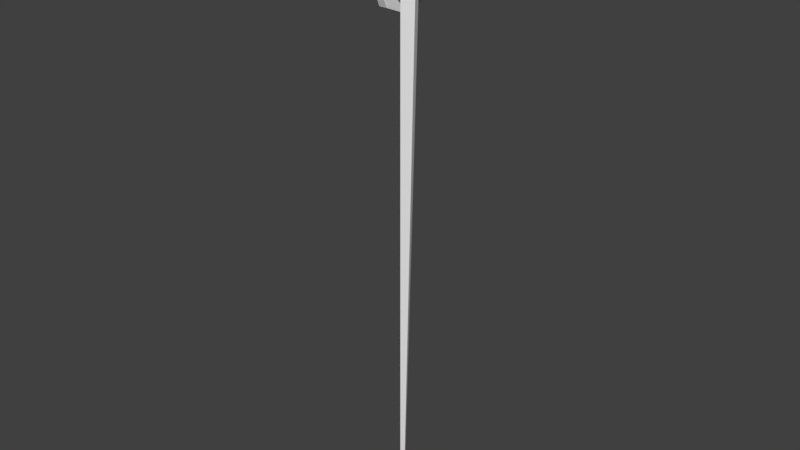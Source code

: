 # Source: fishingpole05_Rig_TwoBones.blend  (saved by Blender 2.77.0; exported with 4.5.12 LTS)
import bpy
from mathutils import Matrix  # noqa: F401  (used for matrix-valued properties, if any)

bpy.ops.wm.read_factory_settings(use_empty=True)
scene = bpy.context.scene
scene.name = 'Scene'

# ---- collections
col_collection_1 = bpy.data.collections.new('Collection 1'); scene.collection.children.link(col_collection_1)

# ---- world
world_world = bpy.data.worlds.new('World'); scene.world = world_world
world_world.color = (0.05088, 0.05088, 0.05088)
world_world.use_sun_shadow = False
world_world.sun_shadow_jitter_overblur = 0.0
world_world.cycles.sampling_method = 'MANUAL'

# ---- meshes
me_cylinder = bpy.data.meshes.new('Cylinder')
me_cylinder.from_pydata([(-2.379e-08, 0.02552, -2.0), (-1.589e-08, 0.1187, 2.0), (0.01299, 0.005807, -2.0), (0.02943, 0.07144, 2.0), (-0.01299, 0.005807, -2.0), (-0.04421, -0.02131, 2.0), (-2.772e-08, 0.1424, 1.539), (0.02202, 0.0867, 1.539), (-0.05028, 0.04975, 1.539), (-0.1515, 0.3448, 1.538), (-0.1015, 0.3448, 1.538), (-0.1515, 0.2951, 1.418), (-0.1015, 0.2951, 1.418), (-0.1515, 0.1753, 1.368), (-0.1015, 0.1753, 1.368), (-0.1515, 0.05549, 1.418), (-0.1015, 0.05549, 1.418), (-0.1515, 0.005861, 1.538), (-0.1015, 0.005861, 1.538), (-0.1515, 0.05549, 1.657), (-0.1015, 0.05549, 1.657), (-0.1515, 0.1753, 1.707), (-0.1015, 0.1753, 1.707), (-0.1515, 0.2951, 1.657), (-0.1015, 0.2951, 1.657), (-0.1515, 0.4253, 1.538), (-0.1515, 0.3521, 1.361), (-0.1015, 0.3521, 1.361), (-0.1015, 0.4253, 1.538), (-0.1515, 0.1753, 1.288), (-0.1015, 0.1753, 1.288), (-0.1515, -0.001456, 1.361), (-0.1015, -0.001456, 1.361), (-0.1515, -0.07468, 1.538), (-0.1015, -0.07468, 1.538), (-0.1515, -0.001456, 1.714), (-0.1015, -0.001456, 1.714), (-0.1515, 0.1753, 1.788), (-0.1015, 0.1753, 1.788), (-0.1515, 0.3521, 1.714), (-0.1015, 0.3521, 1.714), (-0.2015, 0.2095, 1.451), (-0.2015, 0.1995, 1.427), (-0.2015, 0.1753, 1.417), (-0.2015, 0.1512, 1.427), (-0.2015, 0.1412, 1.451), (-0.2015, 0.1512, 1.476), (-0.2015, 0.1753, 1.486), (-0.2015, 0.1995, 1.476), (-0.05154, 0.2951, 1.418), (-0.05154, 0.3448, 1.538), (-0.05154, 0.1753, 1.368), (-0.05154, 0.05549, 1.418), (-0.05154, 0.005861, 1.538), (-0.05154, 0.05549, 1.657), (-0.05154, 0.1753, 1.707), (-0.05154, 0.2951, 1.657), (-0.2015, 0.3448, 1.538), (-0.2015, 0.2951, 1.418), (-0.2015, 0.1753, 1.368), (-0.2015, 0.05549, 1.418), (-0.2015, 0.005861, 1.538), (-0.2015, 0.05549, 1.657), (-0.2015, 0.1753, 1.707), (-0.2015, 0.2951, 1.657), (-0.2115, 0.2095, 1.451), (-0.2115, 0.1995, 1.427), (-0.2115, 0.1753, 1.417), (-0.2115, 0.1512, 1.427), (-0.2115, 0.1412, 1.451), (-0.2115, 0.1512, 1.476), (-0.2115, 0.1753, 1.486), (-0.2115, 0.1995, 1.476), (-0.3441, 0.2095, 1.451), (-0.3441, 0.1995, 1.427), (-0.3441, 0.1753, 1.417), (-0.3441, 0.1512, 1.427), (-0.3441, 0.1412, 1.451), (-0.3441, 0.1512, 1.476), (-0.3441, 0.1753, 1.486), (-0.3441, 0.1995, 1.476), (-0.03164, 0.02778, -0.2305), (0.01751, 0.04626, -0.2305), (-2.575e-08, 0.08395, -0.2305), (-0.04096, 0.03877, 0.6542), (0.01976, 0.06648, 0.6542), (-2.674e-08, 0.1132, 0.6542), (-0.02231, 0.01679, -1.115), (0.01525, 0.02603, -1.115), (-2.477e-08, 0.05474, -1.115), (-0.04562, 0.04426, 1.097), (0.02089, 0.07659, 1.097), (-2.723e-08, 0.1278, 1.097), (-0.02697, 0.02229, -0.6729), (0.01638, 0.03614, -0.6729), (-2.526e-08, 0.06934, -0.6729), (-0.0363, 0.03327, 0.2118), (0.01863, 0.05637, 0.2118), (-2.624e-08, 0.09856, 0.2118), (-0.01765, 0.0113, -1.558), (0.01412, 0.01592, -1.558), (-2.428e-08, 0.04013, -1.558), (-0.04795, 0.04701, 1.318), (0.02146, 0.08165, 1.318), (-2.747e-08, 0.1351, 1.318), (-0.0293, 0.02503, -0.4517), (0.01694, 0.0412, -0.4517), (-2.551e-08, 0.07665, -0.4517), (-0.03863, 0.03602, 0.433), (0.0192, 0.06142, 0.433), (-2.649e-08, 0.1059, 0.433), (-0.01998, 0.01405, -1.336), (0.01468, 0.02098, -1.336), (-2.453e-08, 0.04743, -1.336), (-0.04329, 0.04151, 0.8754), (0.02033, 0.07154, 0.8754), (-2.698e-08, 0.1205, 0.8754), (-0.02464, 0.01954, -0.8941), (0.01581, 0.03109, -0.8941), (-2.502e-08, 0.06204, -0.8941), (-0.03397, 0.03053, -0.009358), (0.01807, 0.05131, -0.009358), (-2.6e-08, 0.09125, -0.009358), (0.0008119, 0.02429, -2.0), (-0.01532, 0.008554, -1.779), (0.01355, 0.01086, -1.779), (-2.404e-08, 0.03283, -1.779), (0.01258, 0.006423, -2.0), (-0.04911, 0.04838, 1.428), (0.02174, 0.08418, 1.428), (-2.759e-08, 0.1387, 1.428), (-0.03047, 0.02641, -0.3411), (0.01722, 0.04373, -0.3411), (-2.563e-08, 0.0803, -0.3411), (-0.03979, 0.03739, 0.5436), (0.01948, 0.06395, 0.5436), (-2.661e-08, 0.1095, 0.5436), (-0.02115, 0.01542, -1.226), (0.01497, 0.0235, -1.226), (-2.465e-08, 0.05108, -1.226), (-0.04445, 0.04289, 0.986), (0.02061, 0.07406, 0.986), (-2.71e-08, 0.1241, 0.986), (-0.02581, 0.02091, -0.7835), (0.01609, 0.03362, -0.7835), (-2.514e-08, 0.06569, -0.7835), (-0.03513, 0.0319, 0.1012), (0.01835, 0.05384, 0.1012), (-2.612e-08, 0.0949, 0.1012), (-0.01649, 0.009927, -1.668), (0.01384, 0.01339, -1.668), (-2.416e-08, 0.03648, -1.668), (-0.04678, 0.04563, 1.207), (0.02117, 0.07912, 1.207), (-2.735e-08, 0.1314, 1.207), (-0.02814, 0.02366, -0.5623), (0.01666, 0.03867, -0.5623), (-2.539e-08, 0.07299, -0.5623), (-0.03746, 0.03465, 0.3224), (0.01892, 0.0589, 0.3224), (-2.637e-08, 0.1022, 0.3224), (-0.01882, 0.01267, -1.447), (0.0144, 0.01845, -1.447), (-2.441e-08, 0.04378, -1.447), (-0.04212, 0.04014, 0.7648), (0.02004, 0.06901, 0.7648), (-2.686e-08, 0.1168, 0.7648), (-0.02348, 0.01817, -1.005), (0.01553, 0.02856, -1.005), (-2.49e-08, 0.05839, -1.005), (-0.0328, 0.02915, -0.1199), (0.01779, 0.04878, -0.1199), (-2.588e-08, 0.0876, -0.1199), (0.0004059, 0.02491, -2.0), (0.01218, 0.005807, -2.0), (-0.000406, 0.02491, -2.0), (-0.01416, 0.00718, -1.889), (0.01327, 0.008335, -1.889), (-2.391e-08, 0.02917, -1.889)], [], [(5, 3, 1), (2, 174, 127), (7, 3, 5, 8), (8, 5, 1, 6), (6, 1, 3, 7), (25, 28, 27, 26), (26, 27, 30, 29), (29, 30, 32, 31), (31, 32, 34, 33), (33, 34, 36, 35), (35, 36, 38, 37), (10, 24, 56, 50), (37, 38, 40, 39), (39, 40, 28, 25), (19, 21, 63, 62), (11, 9, 25, 26), (10, 12, 27, 28), (13, 11, 26, 29), (12, 14, 30, 27), (15, 13, 29, 31), (14, 16, 32, 30), (17, 15, 31, 33), (16, 18, 34, 32), (19, 17, 33, 35), (18, 20, 36, 34), (21, 19, 35, 37), (20, 22, 38, 36), (23, 21, 37, 39), (22, 24, 40, 38), (9, 23, 39, 25), (24, 10, 28, 40), (42, 43, 67, 66), (17, 19, 62, 61), (15, 17, 61, 60), (13, 15, 60, 59), (11, 13, 59, 58), (9, 11, 58, 57), (23, 9, 57, 64), (21, 23, 64, 63), (49, 50, 56, 55, 54, 53, 52, 51), (24, 22, 55, 56), (22, 20, 54, 55), (20, 18, 53, 54), (18, 16, 52, 53), (16, 14, 51, 52), (14, 12, 49, 51), (12, 10, 50, 49), (42, 41, 57, 58), (43, 42, 58, 59), (44, 43, 59, 60), (45, 44, 60, 61), (46, 45, 61, 62), (47, 46, 62, 63), (48, 47, 63, 64), (41, 48, 64, 57), (72, 65, 73, 80), (47, 48, 72, 71), (45, 46, 70, 69), (43, 44, 68, 67), (41, 42, 66, 65), (48, 41, 65, 72), (46, 47, 71, 70), (44, 45, 69, 68), (73, 74, 75, 76, 77, 78, 79, 80), (70, 71, 79, 78), (68, 69, 77, 76), (66, 67, 75, 74), (71, 72, 80, 79), (69, 70, 78, 77), (67, 68, 76, 75), (65, 66, 74, 73), (141, 142, 92, 91), (167, 168, 118, 117), (129, 130, 6, 7), (128, 130, 104, 102), (114, 115, 141, 140), (147, 148, 98, 97), (120, 122, 172, 170), (113, 163, 161, 111), (116, 142, 141, 115), (117, 119, 169, 167), (91, 153, 152, 90), (138, 139, 89, 88), (138, 88, 87, 137), (83, 172, 171, 82), (171, 172, 122, 121), (108, 109, 135, 134), (147, 97, 96, 146), (110, 160, 158, 108), (127, 174, 4, 175, 123), (149, 150, 100, 99), (154, 92, 90, 152), (176, 178, 0, 175, 4), (102, 104, 154, 152), (157, 107, 106, 156), (84, 85, 165, 164), (107, 133, 132, 106), (94, 156, 155, 93), (91, 92, 154, 153), (102, 103, 129, 128), (95, 157, 156, 94), (126, 178, 176, 124), (88, 168, 167, 87), (167, 169, 89, 87), (159, 160, 110, 109), (89, 169, 168, 88), (123, 175, 173), (4, 174, 2, 177, 176), (143, 144, 94, 93), (162, 112, 111, 161), (164, 166, 86, 84), (104, 130, 129, 103), (170, 171, 121, 120), (155, 156, 106, 105), (121, 122, 148, 147), (111, 112, 138, 137), (126, 151, 150, 125), (114, 116, 166, 164), (81, 83, 133, 131), (169, 119, 118, 168), (113, 139, 138, 112), (135, 85, 84, 134), (133, 83, 82, 132), (163, 101, 99, 161), (177, 178, 126, 125), (166, 116, 115, 165), (155, 157, 95, 93), (139, 113, 111, 137), (159, 109, 108, 158), (90, 92, 142, 140), (148, 122, 120, 146), (105, 107, 157, 155), (164, 165, 115, 114), (129, 7, 8, 128), (119, 145, 144, 118), (136, 110, 108, 134), (172, 83, 81, 170), (153, 154, 104, 103), (98, 148, 146, 96), (6, 130, 128, 8), (106, 132, 131, 105), (150, 151, 101, 100), (100, 101, 163, 162), (145, 95, 94, 144), (135, 136, 86, 85), (97, 159, 158, 96), (153, 103, 102, 152), (100, 162, 161, 99), (120, 121, 147, 146), (131, 133, 107, 105), (145, 119, 117, 143), (124, 125, 150, 149), (117, 118, 144, 143), (86, 136, 134, 84), (95, 145, 143, 93), (173, 175, 0), (82, 171, 170, 81), (131, 132, 82, 81), (141, 91, 90, 140), (98, 160, 159, 97), (140, 142, 116, 114), (163, 113, 112, 162), (110, 136, 135, 109), (177, 125, 124, 176), (101, 151, 149, 99), (127, 123, 173, 0, 178, 177, 2), (160, 98, 96, 158), (124, 149, 151, 126), (85, 86, 166, 165), (87, 89, 139, 137)])
me_cylinder.use_remesh_preserve_volume = False
me_cylinder.use_remesh_preserve_attributes = False
me_cylinder.use_mirror_vertex_groups = False
me_cylinder.update()
arm_armature = bpy.data.armatures.new('Armature')  # bones are not reproduced

# ---- objects
ob_armature = bpy.data.objects.new('Armature', arm_armature)
ob_cylinder = bpy.data.objects.new('Cylinder', me_cylinder)

# ---- transforms, parenting, visibility, modifiers, constraints
ob_armature.location = (0.004572, 0.01391, -1.979)
ob_armature.show_in_front = True
ob_armature.lineart.crease_threshold = 0.0
ob_cylinder.parent = ob_armature
ob_cylinder.matrix_parent_inverse = Matrix(((1.0, 0.0, 0.0, -0.004572), (0.0, 1.0, 0.0, -0.01391), (0.0, 0.0, 1.0, 1.979), (0.0, 0.0, 0.0, 1.0)))
ob_cylinder.location = (-4.657e-10, -9.313e-10, 1.192e-07)
ob_cylinder.lineart.crease_threshold = 0.0
_vg = ob_cylinder.vertex_groups.new(name='Bone.Top')
for _i, _w in zip([1, 3, 5, 6, 7, 8, 9, 10, 11, 12, 13, 14, 15, 16, 17, 18, 19, 20, 21, 22, 23, 24, 25, 26, 27, 28, 29, 30, 31, 32, 33, 34, 35, 36, 37, 38, 39, 40, 41, 42, 43, 44, 45, 46, 47, 48, 49, 50, 51, 52, 53, 54, 55, 56, 57, 58, 59, 60, 61, 62, 63, 64, 65, 66, 67, 68, 69, 70, 71, 72, 73, 74, 75, 76, 77, 78, 79, 80, 102, 103, 104, 128, 129, 130, 152, 153, 154], [0.9946, 0.9946, 0.9946, 0.9911, 0.9912, 0.9913, 1.0, 1.0, 1.0, 1.0, 1.0, 1.0, 1.0, 1.0, 1.0, 1.0, 1.0, 1.0, 1.0, 1.0, 1.0, 1.0, 1.0, 1.0, 1.0, 1.0, 1.0, 1.0, 1.0, 1.0, 1.0, 1.0, 1.0, 1.0, 1.0, 1.0, 1.0, 1.0, 1.0, 1.0, 1.0, 1.0, 1.0, 1.0, 1.0, 1.0, 1.0, 1.0, 1.0, 1.0, 1.0, 1.0, 1.0, 1.0, 1.0, 1.0, 1.0, 1.0, 1.0, 1.0, 1.0, 1.0, 1.0, 1.0, 1.0, 1.0, 1.0, 1.0, 1.0, 1.0, 1.0, 1.0, 1.0, 1.0, 1.0, 1.0, 1.0, 1.0, 0.9562, 0.9619, 0.9323, 0.9834, 0.9833, 0.9812, 0.04095, 0.0181, 0.06952]): _vg.add([_i], _w, 'REPLACE')
_vg = ob_cylinder.vertex_groups.new(name='Bone.032.Top')
for _i, _w in zip([90, 91, 92, 102, 103, 104, 152, 153, 154], [0.01194, 0.008165, 0.05916, 0.03335, 0.02305, 0.06321, 0.9087, 0.9318, 0.8657]): _vg.add([_i], _w, 'REPLACE')
_vg = ob_cylinder.vertex_groups.new(name='Bone.016.Bot')
for _i, _w in zip([90, 91, 92, 140, 141, 142, 152, 153, 154], [0.9347, 0.9393, 0.8773, 0.01413, 0.003731, 0.05869, 0.03825, 0.01584, 0.06091]): _vg.add([_i], _w, 'REPLACE')
_vg = ob_cylinder.vertex_groups.new(name='Bone.008.Top')
for _i, _w in zip([90, 91, 92, 114, 116, 140, 141, 142], [0.01313, 0.008727, 0.05559, 0.01071, 0.05073, 0.9336, 0.9443, 0.8792]): _vg.add([_i], _w, 'REPLACE')
_vg = ob_cylinder.vertex_groups.new(name='Bone.024.Bot')
for _i, _w in zip([114, 115, 116, 140, 141, 142, 164, 165, 166], [0.9371, 0.9496, 0.8959, 0.01404, 0.003998, 0.05529, 0.009571, 0.000896, 0.04724]): _vg.add([_i], _w, 'REPLACE')
_vg = ob_cylinder.vertex_groups.new(name='Bone.004.Bot')
for _i, _w in zip([84, 86, 114, 116, 164, 165, 166], [0.03423, 0.04461, 0.0108, 0.04546, 0.9388, 0.9474, 0.9016]): _vg.add([_i], _w, 'REPLACE')
_vg = ob_cylinder.vertex_groups.new(name='Bone.020.Top')
for _i, _w in zip([84, 85, 86, 134, 136, 164, 165, 166], [0.9131, 0.96, 0.9044, 0.00724, 0.03901, 0.007986, 0.001243, 0.03984]): _vg.add([_i], _w, 'REPLACE')
_vg = ob_cylinder.vertex_groups.new(name='Bone.012.Bot')
for _i, _w in zip([84, 86, 108, 110, 134, 135, 136], [0.03398, 0.03753, 0.01035, 0.02664, 0.9399, 0.9617, 0.9099]): _vg.add([_i], _w, 'REPLACE')
_vg = ob_cylinder.vertex_groups.new(name='Bone.028.Top')
for _i, _w in zip([108, 109, 110, 134, 136, 158, 160], [0.9378, 0.9647, 0.9231, 0.008376, 0.03322, 0.002473, 0.02545]): _vg.add([_i], _w, 'REPLACE')
_vg = ob_cylinder.vertex_groups.new(name='Bone.002.Bot')
for _i, _w in zip([96, 98, 108, 110, 158, 159, 160], [0.001343, 0.01398, 0.01042, 0.02087, 0.9458, 0.9698, 0.9248]): _vg.add([_i], _w, 'REPLACE')
_vg = ob_cylinder.vertex_groups.new(name='Bone.018.Bot')
for _i, _w in zip([96, 97, 98, 146, 148, 158, 160], [0.9473, 0.9681, 0.9364, 0.004055, 0.008012, 0.002687, 0.01969]): _vg.add([_i], _w, 'REPLACE')
_vg = ob_cylinder.vertex_groups.new(name='Bone.010.Top')
for _i, _w in zip([96, 98, 120, 122, 146, 147, 148], [0.001043, 0.00903, 0.0003663, 0.003445, 0.9446, 0.9715, 0.9427]): _vg.add([_i], _w, 'REPLACE')
_vg = ob_cylinder.vertex_groups.new(name='Bone.026.Bot')
for _i, _w in zip([120, 121, 122, 146, 148, 170, 172], [0.9484, 0.9748, 0.9476, 0.003844, 0.003167, 0.01042, 0.005666]): _vg.add([_i], _w, 'REPLACE')
_vg = ob_cylinder.vertex_groups.new(name='Bone.006.Bot')
for _i, _w in zip([81, 170, 171, 172], [0.006928, 0.9383, 0.9757, 0.9455]): _vg.add([_i], _w, 'REPLACE')
_vg = ob_cylinder.vertex_groups.new(name='Bone.022.Top')
_vg = ob_cylinder.vertex_groups.new(name='Bone.014.Bot')
for _i, _w in zip([81, 82, 83, 170, 172], [0.9412, 0.9763, 0.9585, 0.009648, 0.000778]): _vg.add([_i], _w, 'REPLACE')
_vg = ob_cylinder.vertex_groups.new(name='Bone.030.Top')
for _i, _w in zip([81, 131, 132, 133], [0.007481, 0.9524, 0.978, 0.966]): _vg.add([_i], _w, 'REPLACE')
_vg = ob_cylinder.vertex_groups.new(name='Bone.001.Top')
for _i, _w in zip([105, 106, 107], [0.9495, 0.9783, 0.9707]): _vg.add([_i], _w, 'REPLACE')
_vg = ob_cylinder.vertex_groups.new(name='Bone.017.Bot')
for _i, _w in zip([155, 156, 157], [0.9555, 0.978, 0.9757]): _vg.add([_i], _w, 'REPLACE')
_vg = ob_cylinder.vertex_groups.new(name='Bone.009.Top')
for _i, _w in zip([93, 94, 95], [0.9573, 0.979, 0.9792]): _vg.add([_i], _w, 'REPLACE')
_vg = ob_cylinder.vertex_groups.new(name='Bone.025.Top')
for _i, _w in zip([143, 144, 145], [0.9588, 0.9784, 0.9841]): _vg.add([_i], _w, 'REPLACE')
_vg = ob_cylinder.vertex_groups.new(name='Bone.005.Bot')
for _i, _w in zip([117, 118, 119], [0.9557, 0.9774, 0.9873]): _vg.add([_i], _w, 'REPLACE')
_vg = ob_cylinder.vertex_groups.new(name='Bone.021.Top')
for _i, _w in zip([167, 168, 169], [0.9606, 0.9746, 0.9912]): _vg.add([_i], _w, 'REPLACE')
_vg = ob_cylinder.vertex_groups.new(name='Bone.013.Top')
for _i, _w in zip([87, 88, 89], [0.9611, 0.9772, 0.9942]): _vg.add([_i], _w, 'REPLACE')
_vg = ob_cylinder.vertex_groups.new(name='Bone.029.Top')
for _i, _w in zip([137, 138, 139], [0.9616, 0.9749, 0.9959]): _vg.add([_i], _w, 'REPLACE')
_vg = ob_cylinder.vertex_groups.new(name='Bone.003.Top')
for _i, _w in zip([111, 112, 113], [0.9636, 0.9698, 0.9983]): _vg.add([_i], _w, 'REPLACE')
_vg = ob_cylinder.vertex_groups.new(name='Bone.019.Bot')
for _i, _w in zip([161, 162, 163], [0.9636, 0.9743, 0.9995]): _vg.add([_i], _w, 'REPLACE')
_vg = ob_cylinder.vertex_groups.new(name='Bone.011.Top')
for _i, _w in zip([99, 100, 101], [0.9583, 0.9721, 0.9999]): _vg.add([_i], _w, 'REPLACE')
_vg = ob_cylinder.vertex_groups.new(name='Bone.027.Bot')
for _i, _w in zip([149, 150, 151], [0.7474, 0.7319, 0.109]): _vg.add([_i], _w, 'REPLACE')
_vg = ob_cylinder.vertex_groups.new(name='Bone.007.Bot')
for _i, _w in zip([124, 125, 126, 149, 150, 151], [0.1265, 0.1346, 0.4819, 0.2157, 0.2337, 0.878]): _vg.add([_i], _w, 'REPLACE')
_vg = ob_cylinder.vertex_groups.new(name='Bone.023.Top')
for _i, _w in zip([124, 125, 126, 176, 177, 178], [0.8367, 0.8297, 0.4846, 0.1168, 0.1082, 0.3327]): _vg.add([_i], _w, 'REPLACE')
_vg = ob_cylinder.vertex_groups.new(name='Bone.015.Bot')
for _i, _w in zip([0, 2, 4, 123, 127, 173, 174, 175, 176, 177, 178], [0.9888, 0.9913, 0.9902, 0.989, 0.9909, 0.9888, 0.9913, 0.9889, 0.8765, 0.8857, 0.6522]): _vg.add([_i], _w, 'REPLACE')
_m = ob_cylinder.modifiers.new('Armature', 'ARMATURE')
_m.object = ob_armature

# ---- collection membership
col_collection_1.objects.link(ob_armature)
col_collection_1.objects.link(ob_cylinder)

# ---- scene / render settings (as saved in the file)
scene.frame_start = 1; scene.frame_end = 250; scene.frame_set(0)
scene.render.engine = 'BLENDER_EEVEE_NEXT'
scene.render.resolution_percentage = 50
scene.render.dither_intensity = 0.0
scene.cycles.use_denoising = False
scene.cycles.samples = 128
scene.cycles.sampling_pattern = 'TABULATED_SOBOL'
scene.cycles.light_sampling_threshold = 0.0
scene.cycles.use_adaptive_sampling = False
scene.cycles.use_light_tree = False
scene.cycles.blur_glossy = 0.0
scene.cycles.sample_clamp_indirect = 0.0
scene.view_settings.view_transform = 'Standard'
bpy.context.view_layer.update()

# ---- added for rendering (the .blend has no active camera and no usable light): camera, sun
cam_auto = bpy.data.cameras.new('AutoCamera')
cam_auto.lens = 50.0
cam_auto.sensor_width = 36.0
cam_auto.clip_end = 1000.0
ob_auto_camera = bpy.data.objects.new('AutoCamera', cam_auto)
scene.collection.objects.link(ob_auto_camera)
ob_auto_camera.location = (3.58835, -4.31949, 2.99654)
ob_auto_camera.rotation_euler = (1.09748, -7.21219e-08, 0.694738)
scene.camera = ob_auto_camera
light_auto_sun = bpy.data.lights.new('AutoSun', 'SUN')
light_auto_sun.energy = 3.0
light_auto_sun.angle = 0.0523599
ob_auto_sun = bpy.data.objects.new('AutoSun', light_auto_sun)
scene.collection.objects.link(ob_auto_sun)
ob_auto_sun.rotation_euler = (0.872665, 0.174533, 0.523599)
bpy.context.view_layer.update()
